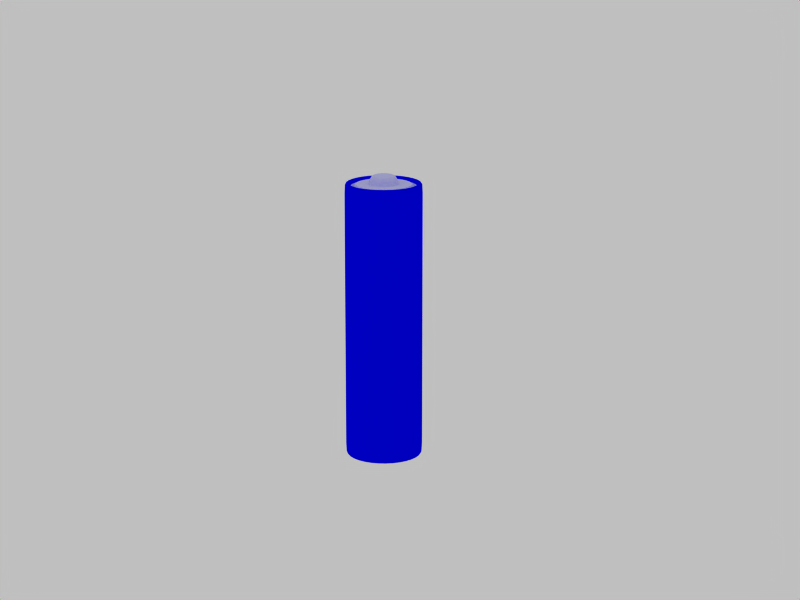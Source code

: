 # Source: battery-AA.blend  (saved by Blender 2.48.1; exported with 4.5.12 LTS)
import bpy
from mathutils import Matrix  # noqa: F401  (used for matrix-valued properties, if any)

bpy.ops.wm.read_factory_settings(use_empty=True)
scene = bpy.context.scene
scene.name = 'Scene'

# ---- collections
col_collection_2 = bpy.data.collections.new('Collection 2'); scene.collection.children.link(col_collection_2)
col_collection_10 = bpy.data.collections.new('Collection 10'); scene.collection.children.link(col_collection_10)

# ---- materials (node trees are filled in below, after node groups)
mat_metal_chrome_1 = bpy.data.materials.new('METAL chrome 1')
mat_metal_chrome_1.alpha_threshold = 0.0
mat_metal_chrome_1.diffuse_color = (0.8, 0.8, 1.0, 1.0)
mat_metal_chrome_1.specular_color = (0.9, 0.7496, 1.0)
mat_metal_chrome_1.roughness = 0.5
mat_metal_chrome_1.specular_intensity = 2.0
mat_metal_chrome_1.line_color = (0.0, 0.0, 0.0, 1.0)
mat_battery_sides = bpy.data.materials.new('BATTERY sides')
mat_battery_sides.alpha_threshold = 0.0
mat_battery_sides.preview_render_type = 'FLAT'
mat_battery_sides.diffuse_color = (0.0, 0.0, 1.0, 1.0)
mat_battery_sides.roughness = 0.5
mat_battery_sides.specular_intensity = 0.7052
mat_battery_sides.line_color = (0.0, 0.0, 0.0, 1.0)

# ---- material node trees

# ---- world
world_world = bpy.data.worlds.new('World'); scene.world = world_world
world_world.color = (0.75, 0.75, 0.75)
world_world.use_sun_shadow = False
world_world.sun_shadow_jitter_overblur = 0.0
world_world.cycles.sampling_method = 'MANUAL'
world_world.cycles.sample_map_resolution = 256

# ---- cameras
cam_camera = bpy.data.cameras.new('Camera')
cam_camera.passepartout_alpha = 0.2
cam_camera.clip_end = 100.0
cam_camera.lens = 95.0
cam_camera.ortho_scale = 3.938
cam_camera.show_limits = True
cam_camera.show_passepartout = False
cam_camera.show_safe_areas = True
cam_camera.dof.focus_distance = 0.0
cam_camera.dof.aperture_fstop = 128.0

# ---- lights
light_lamp = bpy.data.lights.new('Lamp', 'POINT')
light_lamp.transmission_factor = 0.0
light_lamp.energy = 100.0
light_lamp.shadow_buffer_clip_start = 0.5
light_lamp.shadow_soft_size = 1.0
light_lamp.shadow_maximum_resolution = 0.006
light_lamp.use_absolute_resolution = True
light_lamp.cycles.use_multiple_importance_sampling = False

# ---- meshes
me_battery_aa = bpy.data.meshes.new('Battery AA')
me_battery_aa.from_pydata([(0.02992, 0.02992, 0.2994), (0.03909, 0.01619, 0.2994), (0.04231, -1.849e-09, 0.2994), (0.03909, -0.01619, 0.2994), (0.02992, -0.02992, 0.2994), (0.01619, -0.03909, 0.2994), (6.388e-09, -0.04231, 0.2994), (-0.01619, -0.03909, 0.2994), (-0.02992, -0.02992, 0.2994), (-0.03909, -0.01619, 0.2994), (-0.04231, 5.045e-10, 0.2994), (-0.03909, 0.01619, 0.2994), (-0.02992, 0.02992, 0.2994), (-0.01619, 0.03909, 0.2994), (2.757e-08, 0.04231, 0.2994), (0.01619, 0.03909, 0.2994), (0.01619, 0.03909, 0.001778), (2.757e-08, 0.04231, 0.001778), (-0.01619, 0.03909, 0.001778), (-0.02992, 0.02992, 0.001778), (-0.03909, 0.01619, 0.001778), (-0.04231, 5.045e-10, 0.001778), (-0.03909, -0.01619, 0.001778), (-0.02992, -0.02992, 0.001778), (-0.01619, -0.03909, 0.001778), (6.388e-09, -0.04231, 0.001778), (0.01619, -0.03909, 0.001778), (0.02992, -0.02992, 0.001778), (0.03909, -0.01619, 0.001778), (0.04231, -1.849e-09, 0.001778), (0.03909, 0.01619, 0.001778), (0.02992, 0.02992, 0.001778), (0.02591, 0.02591, 0.001778), (0.03385, 0.01402, 0.001778), (0.03664, -1.602e-09, 0.001778), (0.03385, -0.01402, 0.001778), (0.02591, -0.02591, 0.001778), (0.01402, -0.03386, 0.001778), (5.533e-09, -0.03665, 0.001778), (-0.01402, -0.03386, 0.001778), (-0.02591, -0.02591, 0.001778), (-0.03385, -0.01402, 0.001778), (-0.03664, 4.37e-10, 0.001778), (-0.03385, 0.01402, 0.001778), (-0.02591, 0.02591, 0.001778), (-0.01402, 0.03386, 0.001778), (2.388e-08, 0.03665, 0.001778), (0.01402, 0.03386, 0.001778), (0.01402, 0.03386, 0.2994), (2.388e-08, 0.03665, 0.2994), (-0.01402, 0.03386, 0.2994), (-0.02591, 0.02591, 0.2994), (-0.03385, 0.01402, 0.2994), (-0.03664, 4.37e-10, 0.2994), (-0.03385, -0.01402, 0.2994), (-0.02591, -0.02591, 0.2994), (-0.01402, -0.03386, 0.2994), (5.533e-09, -0.03665, 0.2994), (0.01402, -0.03386, 0.2994), (0.02591, -0.02591, 0.2994), (0.03385, -0.01402, 0.2994), (0.03664, -1.602e-09, 0.2994), (0.03385, 0.01402, 0.2994), (0.02591, 0.02591, 0.2994), (0.02793, 0.02793, 0.3012), (0.01512, 0.03649, 0.3012), (2.574e-08, 0.0395, 0.3012), (-0.01512, 0.03649, 0.3012), (-0.02793, 0.02793, 0.3012), (-0.03649, 0.01511, 0.3012), (-0.0395, 4.71e-10, 0.3012), (-0.03649, -0.01511, 0.3012), (-0.02793, -0.02793, 0.3012), (-0.01512, -0.03649, 0.3012), (5.965e-09, -0.0395, 0.3012), (0.01512, -0.03649, 0.3012), (0.02793, -0.02793, 0.3012), (0.03649, -0.01511, 0.3012), (0.0395, -1.726e-09, 0.3012), (0.03649, 0.01511, 0.3012), (0.02793, 0.02793, 0.0), (0.03649, 0.01511, 0.0), (0.0395, -1.726e-09, 0.0), (0.03649, -0.01511, 0.0), (0.02793, -0.02793, 0.0), (0.01512, -0.03649, 0.0), (5.965e-09, -0.0395, 0.0), (-0.01512, -0.03649, 0.0), (-0.02793, -0.02793, 0.0), (-0.03649, -0.01511, 0.0), (-0.0395, 4.71e-10, 0.0), (-0.03649, 0.01511, 0.0), (-0.02793, 0.02793, 0.0), (-0.01512, 0.03649, 0.0), (2.574e-08, 0.0395, 0.0), (0.01512, 0.03649, 0.0), (2.388e-08, 0.03665, 0.004424), (-0.03385, 0.01402, 0.004424), (-0.03664, 4.37e-10, 0.004424), (-0.02591, -0.02591, 0.004424), (0.01402, -0.03386, 0.004424), (0.02591, -0.02591, 0.004424), (0.03385, -0.01402, 0.004424), (0.03385, 0.01402, 0.004424), (0.02591, 0.02591, 0.004424), (0.03385, 0.01402, 0.2968), (0.01402, -0.03386, 0.2968), (-0.02591, -0.02591, 0.2968), (-0.03385, -0.01402, 0.2968), (-0.03385, 0.01402, 0.2968), (-0.02591, 0.02591, 0.2968), (-0.01402, 0.03386, 0.2968), (2.388e-08, 0.03665, 0.2968), (0.01402, 0.03386, 0.2968), (2.233e-08, 0.03427, 0.2968), (-0.03427, 4.086e-10, 0.2968), (-0.03166, -0.01311, 0.2968), (-0.02423, -0.02423, 0.2968), (5.174e-09, -0.03427, 0.2968), (0.02423, -0.02423, 0.2968), (0.03166, -0.01311, 0.2968), (0.02181, 0.02181, 0.2993), (0.03084, -1.348e-09, 0.2993), (0.02849, -0.0118, 0.2993), (0.02181, -0.02181, 0.2993), (0.0118, -0.02849, 0.2993), (-0.02181, -0.02181, 0.2993), (-0.03084, 3.678e-10, 0.2993), (-0.02181, 0.02181, 0.2993), (-0.0118, 0.02849, 0.2993), (2.01e-08, 0.03084, 0.2993), (1.093e-08, 0.01677, 0.2996), (-0.01186, 0.01186, 0.2996), (0.01549, -0.006418, 0.2996), (0.01186, 0.01186, 0.2996), (0.009988, 0.009988, 0.3093), (0.01305, 0.005406, 0.3093), (0.009988, -0.009988, 0.3093), (-0.01413, 1.684e-10, 0.3093), (0.005406, 0.01305, 0.3093), (0.02992, 0.02992, 0.2918), (0.03909, 0.01619, 0.2918), (0.04231, -1.849e-09, 0.2918), (0.03909, -0.01619, 0.2918), (0.02992, -0.02992, 0.2918), (0.01619, -0.03909, 0.2918), (6.388e-09, -0.04231, 0.2918), (-0.01619, -0.03909, 0.2918), (-0.02992, -0.02992, 0.2918), (-0.03909, -0.01619, 0.2918), (-0.04231, 5.045e-10, 0.2918), (-0.03909, 0.01619, 0.2918), (-0.02992, 0.02992, 0.2918), (-0.01619, 0.03909, 0.2918), (2.757e-08, 0.04231, 0.2918), (0.01619, 0.03909, 0.2918), (0.02992, 0.02992, 0.009416), (0.03909, 0.01619, 0.009416), (0.04231, -1.849e-09, 0.009416), (0.03909, -0.01619, 0.009416), (0.02992, -0.02992, 0.009416), (0.01619, -0.03909, 0.009416), (6.388e-09, -0.04231, 0.009416), (-0.01619, -0.03909, 0.009416), (-0.02992, -0.02992, 0.009416), (-0.03909, -0.01619, 0.009416), (-0.04231, 5.045e-10, 0.009416), (-0.03909, 0.01619, 0.009416), (-0.02992, 0.02992, 0.009416), (-0.01619, 0.03909, 0.009416), (2.757e-08, 0.04231, 0.009416), (0.01619, 0.03909, 0.009416), (0.0, 0.0, 0.001867), (0.0102, 0.0102, 0.001867), (0.01333, 0.005522, 0.001867), (0.01443, -6.308e-10, 0.001867), (0.01333, -0.005522, 0.001867), (0.0102, -0.0102, 0.001867), (0.005522, -0.01333, 0.001867), (2.179e-09, -0.01443, 0.001867), (-0.005522, -0.01333, 0.001867), (-0.0102, -0.0102, 0.001867), (-0.01333, -0.005522, 0.001867), (-0.01443, 1.721e-10, 0.001867), (-0.01333, 0.005522, 0.001867), (-0.0102, 0.0102, 0.001867), (-0.005522, 0.01333, 0.001867), (9.404e-09, 0.01443, 0.001867), (0.005522, 0.01333, 0.001867), (0.007299, 0.01762, 0.001867), (1.243e-08, 0.01907, 0.001867), (-0.007299, 0.01762, 0.001867), (-0.01349, 0.01349, 0.001867), (-0.01762, 0.007299, 0.001867), (-0.01907, 2.274e-10, 0.001867), (-0.01762, -0.007299, 0.001867), (-0.01349, -0.01349, 0.001867), (-0.007299, -0.01762, 0.001867), (2.88e-09, -0.01907, 0.001867), (0.007299, -0.01762, 0.001867), (0.01349, -0.01349, 0.001867), (0.01762, -0.007299, 0.001867), (0.01907, -8.337e-10, 0.001867), (0.01762, 0.007299, 0.001867), (0.01349, 0.01349, 0.001867), (0.02045, 0.02045, 0.001754), (0.02672, 0.01107, 0.001754), (0.02892, -1.264e-09, 0.001754), (0.02672, -0.01107, 0.001754), (0.02045, -0.02045, 0.001754), (0.01107, -0.02672, 0.001754), (4.367e-09, -0.02892, 0.001754), (-0.01107, -0.02672, 0.001754), (-0.02045, -0.02045, 0.001754), (-0.02672, -0.01107, 0.001754), (-0.02892, 3.449e-10, 0.001754), (-0.02672, 0.01107, 0.001754), (-0.02045, 0.02045, 0.001754), (-0.01107, 0.02672, 0.001754), (1.885e-08, 0.02892, 0.001754), (0.01107, 0.02672, 0.001754), (0.03664, -1.602e-09, 0.004424), (5.533e-09, -0.03665, 0.004424), (-0.01402, -0.03386, 0.004424), (-0.03385, -0.01402, 0.004424), (-0.02591, 0.02591, 0.004424), (-0.01402, 0.03386, 0.004424), (0.01402, 0.03386, 0.004424), (0.01402, 0.03386, 0.004424), (-0.01402, 0.03386, 0.004424), (-0.02591, 0.02591, 0.004424), (-0.03385, -0.01402, 0.004424), (-0.01402, -0.03386, 0.004424), (5.533e-09, -0.03665, 0.004424), (0.03664, -1.602e-09, 0.004424), (0.02272, 0.02272, 0.004338), (0.02969, 0.0123, 0.004338), (0.03213, -1.405e-09, 0.004338), (0.02969, -0.0123, 0.004338), (0.02272, -0.02272, 0.004338), (0.0123, -0.02969, 0.004338), (4.852e-09, -0.03213, 0.004338), (-0.0123, -0.02969, 0.004338), (-0.02272, -0.02272, 0.004338), (-0.02969, -0.0123, 0.004338), (-0.03213, 3.832e-10, 0.004338), (-0.02969, 0.0123, 0.004338), (-0.02272, 0.02272, 0.004338), (-0.0123, 0.02969, 0.004338), (2.094e-08, 0.03213, 0.004338), (0.0123, 0.02969, 0.004338), (0.02591, 0.02591, 0.004424), (0.03385, 0.01402, 0.004424), (0.03385, -0.01402, 0.004424), (0.02591, -0.02591, 0.004424), (0.01402, -0.03386, 0.004424), (-0.02591, -0.02591, 0.004424), (-0.03664, 4.37e-10, 0.004424), (-0.03385, 0.01402, 0.004424), (2.388e-08, 0.03665, 0.004424), (0.01548, 0.006411, 0.00407), (0.01675, -7.322e-10, 0.00407), (0.01548, -0.006411, 0.00407), (0.01185, -0.01185, 0.00407), (0.006411, -0.01548, 0.00407), (2.529e-09, -0.01675, 0.00407), (-0.006411, -0.01548, 0.00407), (-0.01185, -0.01185, 0.00407), (-0.01548, -0.006411, 0.00407), (-0.01675, 1.998e-10, 0.00407), (-0.01548, 0.00641, 0.00407), (-0.01185, 0.01185, 0.00407), (-0.00641, 0.01548, 0.00407), (1.092e-08, 0.01675, 0.00407), (0.006411, 0.01548, 0.00407), (0.01185, 0.01185, 0.00407), (0.0102, 0.0102, 0.001867), (0.01333, 0.005522, 0.001867), (0.01443, -6.308e-10, 0.001867), (0.01333, -0.005522, 0.001867), (0.0102, -0.0102, 0.001867), (0.005522, -0.01333, 0.001867), (2.179e-09, -0.01443, 0.001867), (-0.005522, -0.01333, 0.001867), (-0.0102, -0.0102, 0.001867), (-0.01333, -0.005522, 0.001867), (-0.01443, 1.721e-10, 0.001867), (-0.01333, 0.005522, 0.001867), (-0.0102, 0.0102, 0.001867), (-0.005522, 0.01333, 0.001867), (9.404e-09, 0.01443, 0.001867), (0.005522, 0.01333, 0.001867), (0.007299, 0.01762, 0.001867), (1.243e-08, 0.01907, 0.001867), (-0.007299, 0.01762, 0.001867), (-0.01349, 0.01349, 0.001867), (-0.01762, 0.007299, 0.001867), (-0.01907, 2.274e-10, 0.001867), (-0.01762, -0.007299, 0.001867), (-0.01349, -0.01349, 0.001867), (-0.007299, -0.01762, 0.001867), (2.88e-09, -0.01907, 0.001867), (0.007299, -0.01762, 0.001867), (0.01349, -0.01349, 0.001867), (0.01762, -0.007299, 0.001867), (0.01907, -8.337e-10, 0.001867), (0.01762, 0.007299, 0.001867), (0.01349, 0.01349, 0.001867), (0.02272, 0.02272, 0.004338), (0.02969, 0.0123, 0.004338), (0.03213, -1.405e-09, 0.004338), (0.02969, -0.0123, 0.004338), (0.02272, -0.02272, 0.004338), (0.0123, -0.02969, 0.004338), (4.852e-09, -0.03213, 0.004338), (-0.0123, -0.02969, 0.004338), (-0.02272, -0.02272, 0.004338), (-0.02969, -0.0123, 0.004338), (-0.03213, 3.832e-10, 0.004338), (-0.02969, 0.0123, 0.004338), (-0.02272, 0.02272, 0.004338), (-0.0123, 0.02969, 0.004338), (2.094e-08, 0.03213, 0.004338), (0.0123, 0.02969, 0.004338), (0.01107, 0.02672, 0.001754), (1.885e-08, 0.02892, 0.001754), (-0.01107, 0.02672, 0.001754), (-0.02045, 0.02045, 0.001754), (-0.02672, 0.01107, 0.001754), (-0.02892, 3.449e-10, 0.001754), (-0.02672, -0.01107, 0.001754), (-0.02045, -0.02045, 0.001754), (-0.01107, -0.02672, 0.001754), (4.367e-09, -0.02892, 0.001754), (0.01107, -0.02672, 0.001754), (0.02045, -0.02045, 0.001754), (0.02672, -0.01107, 0.001754), (0.02892, -1.264e-09, 0.001754), (0.02672, 0.01107, 0.001754), (0.02045, 0.02045, 0.001754), (0.02423, 0.02423, 0.2968), (0.03166, 0.01311, 0.2968), (0.03427, -1.498e-09, 0.2968), (0.01311, -0.03166, 0.2968), (-0.01311, -0.03166, 0.2968), (-0.03166, 0.01311, 0.2968), (-0.02423, 0.02423, 0.2968), (-0.01311, 0.03166, 0.2968), (0.01311, 0.03166, 0.2968), (-0.03664, 4.37e-10, 0.2968), (-0.01402, -0.03386, 0.2968), (5.533e-09, -0.03665, 0.2968), (0.02591, -0.02591, 0.2968), (0.03385, -0.01402, 0.2968), (0.03664, -1.602e-09, 0.2968), (0.02591, 0.02591, 0.2968), (0.01549, 0.006418, 0.2996), (0.01677, -7.331e-10, 0.2996), (-0.01186, -0.01186, 0.2996), (-0.01677, 2e-10, 0.2996), (-0.006418, 0.01549, 0.2996), (0.0118, 0.02849, 0.2993), (-0.02849, 0.0118, 0.2993), (-0.02849, -0.0118, 0.2993), (-0.0118, -0.02849, 0.2993), (4.657e-09, -0.03084, 0.2993), (0.02849, 0.0118, 0.2993), (-0.009988, 0.009988, 0.3093), (-0.01305, -0.005406, 0.3093), (2.133e-09, -0.01413, 0.3093), (0.005406, -0.01305, 0.3093), (0.0, 0.0, 0.3093), (-0.005406, -0.01305, 0.3093), (-0.009988, -0.009988, 0.3093), (-0.01305, 0.005406, 0.3093), (-0.005406, 0.01305, 0.3093), (9.205e-09, 0.01413, 0.3093), (0.006418, 0.01549, 0.2996), (-0.006418, -0.01549, 0.2996), (2.532e-09, -0.01677, 0.2996), (0.01186, -0.01186, 0.2996), (0.01305, -0.005406, 0.3093), (0.01413, -6.175e-10, 0.3093), (0.006418, -0.01549, 0.2996), (-0.01549, -0.006418, 0.2996), (-0.01549, 0.006418, 0.2996), (0.02591, 0.02591, 0.2968), (0.03664, -1.602e-09, 0.2968), (0.03385, -0.01402, 0.2968), (0.02591, -0.02591, 0.2968), (5.533e-09, -0.03665, 0.2968), (-0.01402, -0.03386, 0.2968), (-0.03664, 4.37e-10, 0.2968), (0.01311, 0.03166, 0.2968), (-0.01311, 0.03166, 0.2968), (-0.02423, 0.02423, 0.2968), (-0.03166, 0.01311, 0.2968), (-0.01311, -0.03166, 0.2968), (0.01311, -0.03166, 0.2968), (0.03427, -1.498e-09, 0.2968), (0.03166, 0.01311, 0.2968), (0.02423, 0.02423, 0.2968), (0.03166, -0.01311, 0.2968), (0.02423, -0.02423, 0.2968), (5.174e-09, -0.03427, 0.2968), (-0.02423, -0.02423, 0.2968), (-0.03166, -0.01311, 0.2968), (-0.03427, 4.086e-10, 0.2968), (2.233e-08, 0.03427, 0.2968), (0.01402, 0.03386, 0.2968), (2.388e-08, 0.03665, 0.2968), (-0.01402, 0.03386, 0.2968), (-0.02591, 0.02591, 0.2968), (-0.03385, 0.01402, 0.2968), (-0.03385, -0.01402, 0.2968), (-0.02591, -0.02591, 0.2968), (0.01402, -0.03386, 0.2968), (0.03385, 0.01402, 0.2968), (-0.01549, 0.006418, 0.2996), (-0.01549, -0.006418, 0.2996), (0.006418, -0.01549, 0.2996), (0.01186, -0.01186, 0.2996), (2.532e-09, -0.01677, 0.2996), (-0.006418, -0.01549, 0.2996), (0.006418, 0.01549, 0.2996), (0.02849, 0.0118, 0.2993), (4.657e-09, -0.03084, 0.2993), (-0.0118, -0.02849, 0.2993), (-0.02849, -0.0118, 0.2993), (-0.02849, 0.0118, 0.2993), (0.0118, 0.02849, 0.2993), (-0.006418, 0.01549, 0.2996), (-0.01677, 2e-10, 0.2996), (-0.01186, -0.01186, 0.2996), (0.01677, -7.331e-10, 0.2996), (0.01549, 0.006418, 0.2996), (0.01186, 0.01186, 0.2996), (0.01549, -0.006418, 0.2996), (-0.01186, 0.01186, 0.2996), (1.093e-08, 0.01677, 0.2996), (2.01e-08, 0.03084, 0.2993), (-0.0118, 0.02849, 0.2993), (-0.02181, 0.02181, 0.2993), (-0.03084, 3.678e-10, 0.2993), (-0.02181, -0.02181, 0.2993), (0.0118, -0.02849, 0.2993), (0.02181, -0.02181, 0.2993), (0.02849, -0.0118, 0.2993), (0.03084, -1.348e-09, 0.2993), (0.02181, 0.02181, 0.2993)], [], [(15, 0, 140, 155), (15, 155, 154, 14), (13, 14, 154, 153), (13, 153, 152, 12), (11, 12, 152, 151), (11, 151, 150, 10), (9, 10, 150, 149), (9, 149, 148, 8), (7, 8, 148, 147), (7, 147, 146, 6), (5, 6, 146, 145), (4, 5, 145, 144), (4, 144, 143, 3), (3, 143, 142, 2), (1, 2, 142, 141), (31, 156, 157, 30), (30, 81, 80, 31), (30, 29, 82, 81), (28, 83, 82, 29), (27, 84, 83, 28), (27, 26, 85, 84), (26, 25, 86, 85), (24, 87, 86, 25), (24, 23, 88, 87), (22, 89, 88, 23), (22, 21, 90, 89), (20, 91, 90, 21), (20, 19, 92, 91), (18, 93, 92, 19), (18, 17, 94, 93), (16, 95, 94, 17), (16, 31, 80, 95), (64, 0, 15, 65), (15, 14, 66, 65), (13, 67, 66, 14), (13, 12, 68, 67), (11, 69, 68, 12), (11, 10, 70, 69), (9, 71, 70, 10), (9, 8, 72, 71), (7, 73, 72, 8), (7, 6, 74, 73), (5, 75, 74, 6), (4, 76, 75, 5), (4, 3, 77, 76), (3, 2, 78, 77), (1, 79, 78, 2), (1, 0, 64, 79), (64, 63, 62, 79), (78, 79, 62, 61), (78, 61, 60, 77), (77, 60, 59, 76), (75, 76, 59, 58), (74, 75, 58, 57), (74, 57, 56, 73), (72, 73, 56, 55), (72, 55, 54, 71), (70, 71, 54, 53), (70, 53, 52, 69), (68, 69, 52, 51), (68, 51, 50, 67), (66, 67, 50, 49), (66, 49, 48, 65), (64, 65, 48, 63), (80, 32, 47, 95), (94, 95, 47, 46), (94, 46, 45, 93), (92, 93, 45, 44), (92, 44, 43, 91), (90, 91, 43, 42), (90, 42, 41, 89), (88, 89, 41, 40), (88, 40, 39, 87), (86, 87, 39, 38), (86, 38, 37, 85), (85, 37, 36, 84), (83, 84, 36, 35), (82, 83, 35, 34), (82, 34, 33, 81), (80, 81, 33, 32), (47, 32, 104, 227), (47, 227, 96, 46), (45, 46, 96, 226), (45, 226, 225, 44), (43, 44, 225, 97), (43, 97, 98, 42), (41, 42, 98, 224), (41, 224, 99, 40), (39, 40, 99, 223), (39, 223, 222, 38), (37, 38, 222, 100), (36, 37, 100, 101), (36, 101, 102, 35), (35, 102, 221, 34), (33, 34, 221, 103), (33, 103, 104, 32), (62, 63, 355, 105), (62, 105, 354, 61), (60, 61, 354, 353), (59, 60, 353, 352), (59, 352, 106, 58), (58, 106, 351, 57), (56, 57, 351, 350), (56, 350, 107, 55), (54, 55, 107, 108), (54, 108, 349, 53), (52, 53, 349, 109), (52, 109, 110, 51), (50, 51, 110, 111), (50, 111, 112, 49), (48, 49, 112, 113), (48, 113, 355, 63), (341, 340, 121, 366), (341, 366, 122, 342), (120, 342, 122, 123), (119, 120, 123, 124), (119, 124, 125, 343), (343, 125, 365, 118), (344, 118, 365, 364), (344, 364, 126, 117), (116, 117, 126, 363), (116, 363, 127, 115), (345, 115, 127, 362), (345, 362, 128, 346), (347, 346, 128, 129), (347, 129, 130, 114), (348, 114, 130, 361), (348, 361, 121, 340), (140, 0, 1, 141), (156, 31, 16, 171), (171, 16, 17, 170), (170, 17, 18, 169), (169, 18, 19, 168), (168, 19, 20, 167), (167, 20, 21, 166), (166, 21, 22, 165), (165, 22, 23, 164), (164, 23, 24, 163), (163, 24, 25, 162), (162, 25, 26, 161), (161, 26, 27, 160), (160, 27, 28, 159), (159, 28, 29, 158), (158, 29, 30, 157), (156, 140, 141, 157), (158, 157, 141, 142), (159, 158, 142, 143), (160, 159, 143, 144), (161, 160, 144, 145), (162, 161, 145, 146), (163, 162, 146, 147), (164, 163, 147, 148), (165, 164, 148, 149), (166, 165, 149, 150), (167, 166, 150, 151), (168, 167, 151, 152), (169, 168, 152, 153), (170, 169, 153, 154), (171, 170, 154, 155), (156, 171, 155, 140), (206, 203, 204, 205), (206, 207, 202, 203), (208, 201, 202, 207), (209, 200, 201, 208), (209, 210, 199, 200), (210, 211, 198, 199), (212, 197, 198, 211), (212, 213, 196, 197), (214, 195, 196, 213), (214, 215, 194, 195), (216, 193, 194, 215), (216, 217, 192, 193), (218, 191, 192, 217), (218, 219, 190, 191), (220, 189, 190, 219), (220, 205, 204, 189), (174, 172, 173), (174, 175, 172), (176, 172, 175), (177, 172, 176), (177, 178, 172), (178, 179, 172), (180, 172, 179), (180, 181, 172), (182, 172, 181), (182, 183, 172), (184, 172, 183), (184, 185, 172), (186, 172, 185), (186, 187, 172), (188, 172, 187), (188, 173, 172), (252, 236, 235, 251), (252, 234, 237, 236), (253, 238, 237, 234), (254, 239, 238, 253), (254, 255, 240, 239), (255, 233, 241, 240), (232, 242, 241, 233), (232, 256, 243, 242), (231, 244, 243, 256), (231, 257, 245, 244), (258, 246, 245, 257), (258, 230, 247, 246), (229, 248, 247, 230), (229, 259, 249, 248), (228, 250, 249, 259), (228, 251, 235, 250), (323, 308, 339, 324), (323, 324, 325, 322), (321, 322, 325, 326), (321, 326, 327, 320), (319, 320, 327, 328), (319, 328, 329, 318), (317, 318, 329, 330), (317, 330, 331, 316), (315, 316, 331, 332), (315, 332, 333, 314), (313, 314, 333, 334), (312, 313, 334, 335), (312, 335, 336, 311), (311, 336, 337, 310), (309, 310, 337, 338), (309, 338, 339, 308), (292, 307, 275, 274), (292, 274, 273, 293), (294, 293, 273, 272), (294, 272, 271, 295), (296, 295, 271, 270), (296, 270, 269, 297), (298, 297, 269, 268), (298, 268, 267, 299), (300, 299, 267, 266), (300, 266, 265, 301), (302, 301, 265, 264), (303, 302, 264, 263), (303, 263, 262, 304), (304, 262, 261, 305), (306, 305, 261, 260), (306, 260, 275, 307), (275, 260, 277, 276), (261, 278, 277, 260), (261, 262, 279, 278), (262, 263, 280, 279), (264, 281, 280, 263), (265, 282, 281, 264), (265, 266, 283, 282), (267, 284, 283, 266), (267, 268, 285, 284), (269, 286, 285, 268), (269, 270, 287, 286), (271, 288, 287, 270), (271, 272, 289, 288), (273, 290, 289, 272), (273, 274, 291, 290), (275, 276, 291, 274), (135, 371, 136), (136, 371, 382), (382, 371, 381), (381, 371, 137), (369, 371, 372), (373, 371, 368), (138, 371, 374), (367, 371, 375), (375, 371, 376), (376, 371, 139), (139, 371, 135), (367, 374, 371), (138, 368, 371), (373, 372, 371), (369, 370, 371), (370, 137, 371), (356, 134, 135, 136), (356, 136, 382, 357), (133, 357, 382, 381), (380, 133, 381, 137), (380, 137, 370, 383), (383, 370, 369, 379), (378, 379, 369, 372), (378, 372, 373, 358), (384, 358, 373, 368), (384, 368, 138, 359), (385, 359, 138, 374), (385, 374, 367, 132), (360, 132, 367, 375), (360, 375, 376, 131), (377, 131, 376, 139), (377, 139, 135, 134), (409, 393, 401, 386), (409, 410, 408, 393), (411, 394, 408, 410), (411, 412, 395, 394), (413, 396, 395, 412), (413, 392, 407, 396), (414, 406, 407, 392), (414, 415, 405, 406), (391, 397, 405, 415), (391, 390, 404, 397), (416, 398, 404, 390), (389, 403, 398, 416), (389, 388, 402, 403), (388, 387, 399, 402), (417, 400, 399, 387), (417, 386, 401, 400), (430, 424, 436, 449), (430, 440, 439, 424), (441, 431, 439, 440), (441, 442, 438, 431), (429, 418, 438, 442), (429, 443, 432, 418), (428, 419, 432, 443), (428, 444, 433, 419), (427, 423, 433, 444), (427, 426, 422, 423), (445, 420, 422, 426), (446, 421, 420, 445), (446, 447, 437, 421), (447, 448, 434, 437), (425, 435, 434, 448), (425, 449, 436, 435)])
me_battery_aa.polygons.foreach_set('use_smooth', [True] * 320)
me_battery_aa.polygons.foreach_set('material_index', [1, 1, 1, 1, 1, 1, 1, 1, 1, 1, 1, 1, 1, 1, 1, 1, 1, 1, 1, 1, 1, 1, 1, 1, 1, 1, 1, 1, 1, 1, 1, 1, 1, 1, 1, 1, 1, 1, 1, 1, 1, 1, 1, 1, 1, 1, 1, 1, 1, 1, 1, 1, 1, 1, 1, 1, 1, 1, 1, 1, 1, 1, 1, 1, 1, 1, 1, 1, 1, 1, 1, 1, 1, 1, 1, 1, 1, 1, 1, 1, 1, 1, 1, 1, 1, 1, 1, 1, 1, 1, 1, 1, 1, 1, 1, 1, 1, 1, 1, 1, 1, 1, 1, 1, 1, 1, 1, 1, 1, 1, 1, 1, 0, 0, 0, 0, 0, 0, 0, 0, 0, 0, 0, 0, 0, 0, 0, 0, 1, 1, 1, 1, 1, 1, 1, 1, 1, 1, 1, 1, 1, 1, 1, 1, 1, 1, 1, 1, 1, 1, 1, 1, 1, 1, 1, 1, 1, 1, 1, 1, 0, 0, 0, 0, 0, 0, 0, 0, 0, 0, 0, 0, 0, 0, 0, 0, 0, 0, 0, 0, 0, 0, 0, 0, 0, 0, 0, 0, 0, 0, 0, 0, 0, 0, 0, 0, 0, 0, 0, 0, 0, 0, 0, 0, 0, 0, 0, 0, 0, 0, 0, 0, 0, 0, 0, 0, 0, 0, 0, 0, 0, 0, 0, 0, 0, 0, 0, 0, 0, 0, 0, 0, 0, 0, 0, 0, 0, 0, 0, 0, 0, 0, 0, 0, 0, 0, 0, 0, 0, 0, 0, 0, 0, 0, 0, 0, 0, 0, 0, 0, 0, 0, 0, 0, 0, 0, 0, 0, 0, 0, 0, 0, 0, 0, 0, 0, 0, 0, 0, 0, 0, 0, 0, 0, 0, 0, 0, 0, 0, 0, 0, 0, 0, 0, 0, 0, 0, 0, 0, 0, 0, 0, 0, 0, 0, 0, 0, 0, 0, 0, 0, 0, 0, 0, 0, 0, 0, 0, 0, 0])
me_battery_aa.materials.append(mat_metal_chrome_1)
me_battery_aa.materials.append(mat_battery_sides)
me_battery_aa.use_remesh_preserve_volume = False
me_battery_aa.use_remesh_preserve_attributes = False
me_battery_aa.use_mirror_vertex_groups = False
me_battery_aa.update()

# ---- objects
ob_battery_aa = bpy.data.objects.new('Battery AA', me_battery_aa)
ob_lamp = bpy.data.objects.new('Lamp', light_lamp)
ob_camera = bpy.data.objects.new('Camera', cam_camera)

# ---- transforms, parenting, visibility, modifiers, constraints
ob_battery_aa.location = (0.0, 0.0, 0.0)
ob_battery_aa.lock_rotations_4d = False
ob_battery_aa.empty_display_type = 'ARROWS'
ob_battery_aa.color = (0.0, 0.0, 0.0, 1.0)
ob_battery_aa.lineart.crease_threshold = 0.0
_vg = ob_battery_aa.vertex_groups.new(name='top and bottom')
_m = ob_battery_aa.modifiers.new('Subsurf', 'SUBSURF')
_m.uv_smooth = 'PRESERVE_CORNERS'
_m.quality = 1
_m.render_levels = 1
_m.show_only_control_edges = False
ob_lamp.location = (-6.0, -9.0, 9.0)
ob_lamp.lock_rotations_4d = False
ob_lamp.empty_display_type = 'ARROWS'
ob_lamp.color = (0.0, 0.0, 0.0, 1.0)
ob_lamp.lineart.crease_threshold = 0.0
ob_camera.location = (0.7639, -2.048, 0.7579)
ob_camera.rotation_euler = (1.309, 2.033e-09, 0.3491)
ob_camera.lock_rotations_4d = False
ob_camera.empty_display_type = 'ARROWS'
ob_camera.color = (0.0, 0.0, 0.0, 1.0)
ob_camera.lineart.crease_threshold = 0.0

# ---- collection membership
col_collection_2.objects.link(ob_battery_aa)
col_collection_10.objects.link(ob_lamp)
col_collection_10.objects.link(ob_camera)

# ---- scene / render settings (as saved in the file)
scene.camera = ob_camera
scene.frame_start = 1; scene.frame_end = 250; scene.frame_set(1)
scene.render.engine = 'BLENDER_EEVEE_NEXT'
scene.render.image_settings.file_format = 'JPEG'
scene.render.image_settings.color_mode = 'RGB'
scene.render.image_settings.quality = 100
scene.render.image_settings.compression = 100
scene.render.image_settings.exr_codec = 'RLE'
scene.render.resolution_x = 800
scene.render.resolution_y = 600
scene.render.resolution_percentage = 50
scene.render.pixel_aspect_x = 100.0
scene.render.pixel_aspect_y = 100.0
scene.render.fps = 25
scene.render.dither_intensity = 0.0
scene.render.use_compositing = False
scene.render.use_sequencer = False
scene.render.bake_margin = 2
scene.render.bake_bias = 0.0
scene.render.use_stamp_time = False
scene.render.use_stamp_date = False
scene.render.use_stamp_frame = False
scene.render.use_stamp_camera = False
scene.render.use_stamp_scene = False
scene.render.use_stamp_filename = False
scene.render.use_stamp_render_time = False
scene.render.stamp_font_size = 0
scene.cycles.use_denoising = False
scene.cycles.samples = 10
scene.cycles.sampling_pattern = 'TABULATED_SOBOL'
scene.cycles.light_sampling_threshold = 0.0
scene.cycles.use_adaptive_sampling = False
scene.cycles.use_light_tree = False
scene.cycles.blur_glossy = 0.0
scene.cycles.volume_bounces = 1
scene.cycles.pixel_filter_type = 'GAUSSIAN'
scene.cycles.sample_clamp_indirect = 0.0
scene.view_settings.view_transform = 'Raw'
bpy.context.view_layer.update()
